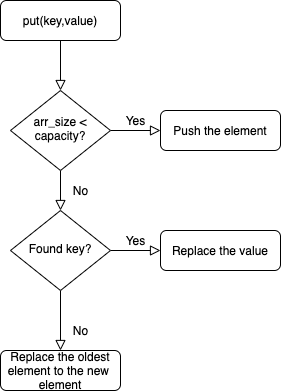

The diagram above was exported from draw.io. Its source (the exported page's mxGraphModel, read from the mxfile embedded in the PNG):
<mxGraphModel dx="788" dy="446" grid="1" gridSize="10" guides="1" tooltips="1" connect="1" arrows="1" fold="1" page="1" pageScale="1" pageWidth="827" pageHeight="1169" math="0" shadow="0">
  <root>
    <mxCell id="WIyWlLk6GJQsqaUBKTNV-0" />
    <mxCell id="WIyWlLk6GJQsqaUBKTNV-1" parent="WIyWlLk6GJQsqaUBKTNV-0" />
    <mxCell id="WIyWlLk6GJQsqaUBKTNV-2" value="" style="rounded=0;html=1;jettySize=auto;orthogonalLoop=1;fontSize=11;endArrow=block;endFill=0;endSize=8;strokeWidth=1;shadow=0;labelBackgroundColor=none;edgeStyle=orthogonalEdgeStyle;" parent="WIyWlLk6GJQsqaUBKTNV-1" source="WIyWlLk6GJQsqaUBKTNV-3" target="WIyWlLk6GJQsqaUBKTNV-6" edge="1">
      <mxGeometry relative="1" as="geometry" />
    </mxCell>
    <mxCell id="WIyWlLk6GJQsqaUBKTNV-3" value="put(key,value)" style="rounded=1;whiteSpace=wrap;html=1;fontSize=12;glass=0;strokeWidth=1;shadow=0;" parent="WIyWlLk6GJQsqaUBKTNV-1" vertex="1">
      <mxGeometry x="250" y="220" width="120" height="40" as="geometry" />
    </mxCell>
    <mxCell id="WIyWlLk6GJQsqaUBKTNV-4" value="No" style="rounded=0;html=1;jettySize=auto;orthogonalLoop=1;fontSize=11;endArrow=block;endFill=0;endSize=8;strokeWidth=1;shadow=0;labelBackgroundColor=none;edgeStyle=orthogonalEdgeStyle;" parent="WIyWlLk6GJQsqaUBKTNV-1" source="WIyWlLk6GJQsqaUBKTNV-6" target="WIyWlLk6GJQsqaUBKTNV-10" edge="1">
      <mxGeometry y="20" relative="1" as="geometry">
        <mxPoint as="offset" />
      </mxGeometry>
    </mxCell>
    <mxCell id="WIyWlLk6GJQsqaUBKTNV-5" value="Yes" style="edgeStyle=orthogonalEdgeStyle;rounded=0;html=1;jettySize=auto;orthogonalLoop=1;fontSize=11;endArrow=block;endFill=0;endSize=8;strokeWidth=1;shadow=0;labelBackgroundColor=none;" parent="WIyWlLk6GJQsqaUBKTNV-1" source="WIyWlLk6GJQsqaUBKTNV-6" target="WIyWlLk6GJQsqaUBKTNV-7" edge="1">
      <mxGeometry y="10" relative="1" as="geometry">
        <mxPoint as="offset" />
      </mxGeometry>
    </mxCell>
    <mxCell id="WIyWlLk6GJQsqaUBKTNV-6" value="arr_size &amp;lt; capacity?" style="rhombus;whiteSpace=wrap;html=1;shadow=0;fontFamily=Helvetica;fontSize=12;align=center;strokeWidth=1;spacing=6;spacingTop=-4;" parent="WIyWlLk6GJQsqaUBKTNV-1" vertex="1">
      <mxGeometry x="260" y="310" width="100" height="80" as="geometry" />
    </mxCell>
    <mxCell id="WIyWlLk6GJQsqaUBKTNV-7" value="Push the element" style="rounded=1;whiteSpace=wrap;html=1;fontSize=12;glass=0;strokeWidth=1;shadow=0;" parent="WIyWlLk6GJQsqaUBKTNV-1" vertex="1">
      <mxGeometry x="410" y="330" width="120" height="40" as="geometry" />
    </mxCell>
    <mxCell id="WIyWlLk6GJQsqaUBKTNV-8" value="No" style="rounded=0;html=1;jettySize=auto;orthogonalLoop=1;fontSize=11;endArrow=block;endFill=0;endSize=8;strokeWidth=1;shadow=0;labelBackgroundColor=none;edgeStyle=orthogonalEdgeStyle;" parent="WIyWlLk6GJQsqaUBKTNV-1" source="WIyWlLk6GJQsqaUBKTNV-10" edge="1">
      <mxGeometry x="0.3333" y="20" relative="1" as="geometry">
        <mxPoint as="offset" />
        <mxPoint x="310" y="570" as="targetPoint" />
      </mxGeometry>
    </mxCell>
    <mxCell id="WIyWlLk6GJQsqaUBKTNV-9" value="Yes" style="edgeStyle=orthogonalEdgeStyle;rounded=0;html=1;jettySize=auto;orthogonalLoop=1;fontSize=11;endArrow=block;endFill=0;endSize=8;strokeWidth=1;shadow=0;labelBackgroundColor=none;" parent="WIyWlLk6GJQsqaUBKTNV-1" source="WIyWlLk6GJQsqaUBKTNV-10" target="WIyWlLk6GJQsqaUBKTNV-12" edge="1">
      <mxGeometry y="10" relative="1" as="geometry">
        <mxPoint as="offset" />
      </mxGeometry>
    </mxCell>
    <mxCell id="WIyWlLk6GJQsqaUBKTNV-10" value="Found key?" style="rhombus;whiteSpace=wrap;html=1;shadow=0;fontFamily=Helvetica;fontSize=12;align=center;strokeWidth=1;spacing=6;spacingTop=-4;" parent="WIyWlLk6GJQsqaUBKTNV-1" vertex="1">
      <mxGeometry x="260" y="430" width="100" height="80" as="geometry" />
    </mxCell>
    <mxCell id="WIyWlLk6GJQsqaUBKTNV-12" value="Replace the value" style="rounded=1;whiteSpace=wrap;html=1;fontSize=12;glass=0;strokeWidth=1;shadow=0;" parent="WIyWlLk6GJQsqaUBKTNV-1" vertex="1">
      <mxGeometry x="410" y="450" width="120" height="40" as="geometry" />
    </mxCell>
    <mxCell id="aEu-_tT7vCETgbtxFUqa-0" value="Replace the oldest element to the new&amp;nbsp; element" style="rounded=1;whiteSpace=wrap;html=1;fontSize=12;glass=0;strokeWidth=1;shadow=0;" vertex="1" parent="WIyWlLk6GJQsqaUBKTNV-1">
      <mxGeometry x="250" y="570" width="120" height="40" as="geometry" />
    </mxCell>
  </root>
</mxGraphModel>